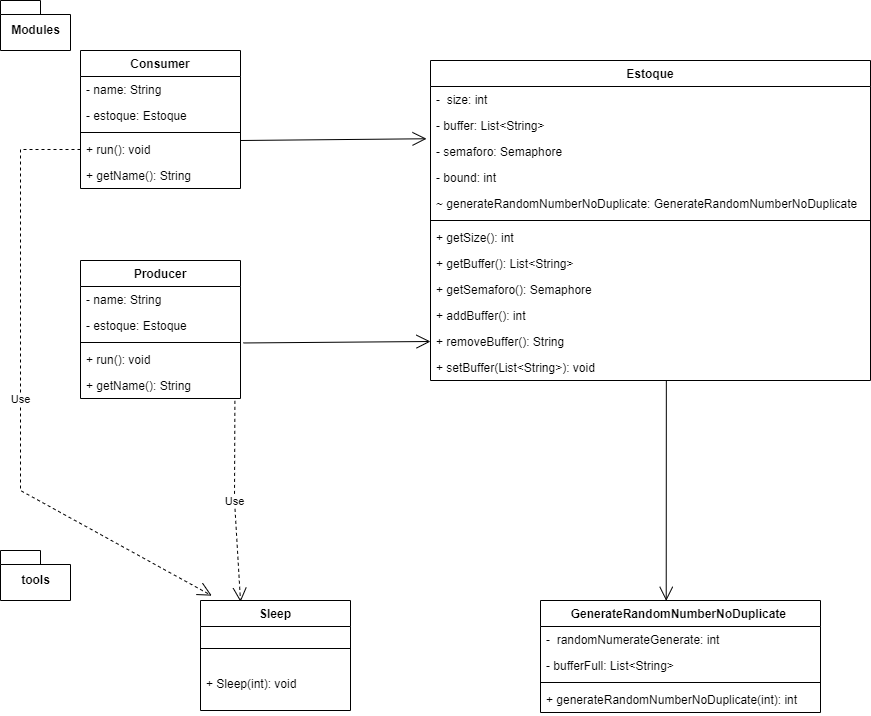

The diagram above was exported from draw.io. Its source (the exported page's mxGraphModel, read from the mxfile embedded in the PNG):
<mxGraphModel dx="1790" dy="776" grid="1" gridSize="10" guides="1" tooltips="1" connect="1" arrows="1" fold="1" page="1" pageScale="1" pageWidth="3300" pageHeight="4681" math="0" shadow="0">
  <root>
    <mxCell id="0" />
    <mxCell id="1" parent="0" />
    <mxCell id="mr2nZHwJqdMg3N2K91bs-6" value="Consumer" style="swimlane;fontStyle=1;align=center;verticalAlign=top;childLayout=stackLayout;horizontal=1;startSize=26;horizontalStack=0;resizeParent=1;resizeParentMax=0;resizeLast=0;collapsible=1;marginBottom=0;" parent="1" vertex="1">
      <mxGeometry x="100" y="150" width="160" height="138" as="geometry" />
    </mxCell>
    <mxCell id="mr2nZHwJqdMg3N2K91bs-7" value="- name: String&#10;" style="text;strokeColor=none;fillColor=none;align=left;verticalAlign=top;spacingLeft=4;spacingRight=4;overflow=hidden;rotatable=0;points=[[0,0.5],[1,0.5]];portConstraint=eastwest;" parent="mr2nZHwJqdMg3N2K91bs-6" vertex="1">
      <mxGeometry y="26" width="160" height="26" as="geometry" />
    </mxCell>
    <mxCell id="mr2nZHwJqdMg3N2K91bs-10" value="- estoque: Estoque&#10;" style="text;strokeColor=none;fillColor=none;align=left;verticalAlign=top;spacingLeft=4;spacingRight=4;overflow=hidden;rotatable=0;points=[[0,0.5],[1,0.5]];portConstraint=eastwest;" parent="mr2nZHwJqdMg3N2K91bs-6" vertex="1">
      <mxGeometry y="52" width="160" height="26" as="geometry" />
    </mxCell>
    <mxCell id="mr2nZHwJqdMg3N2K91bs-8" value="" style="line;strokeWidth=1;fillColor=none;align=left;verticalAlign=middle;spacingTop=-1;spacingLeft=3;spacingRight=3;rotatable=0;labelPosition=right;points=[];portConstraint=eastwest;strokeColor=inherit;" parent="mr2nZHwJqdMg3N2K91bs-6" vertex="1">
      <mxGeometry y="78" width="160" height="8" as="geometry" />
    </mxCell>
    <mxCell id="mr2nZHwJqdMg3N2K91bs-9" value="+ run(): void" style="text;strokeColor=none;fillColor=none;align=left;verticalAlign=top;spacingLeft=4;spacingRight=4;overflow=hidden;rotatable=0;points=[[0,0.5],[1,0.5]];portConstraint=eastwest;" parent="mr2nZHwJqdMg3N2K91bs-6" vertex="1">
      <mxGeometry y="86" width="160" height="26" as="geometry" />
    </mxCell>
    <mxCell id="mr2nZHwJqdMg3N2K91bs-11" value="+ getName(): String" style="text;strokeColor=none;fillColor=none;align=left;verticalAlign=top;spacingLeft=4;spacingRight=4;overflow=hidden;rotatable=0;points=[[0,0.5],[1,0.5]];portConstraint=eastwest;" parent="mr2nZHwJqdMg3N2K91bs-6" vertex="1">
      <mxGeometry y="112" width="160" height="26" as="geometry" />
    </mxCell>
    <mxCell id="mr2nZHwJqdMg3N2K91bs-12" value="Producer" style="swimlane;fontStyle=1;align=center;verticalAlign=top;childLayout=stackLayout;horizontal=1;startSize=26;horizontalStack=0;resizeParent=1;resizeParentMax=0;resizeLast=0;collapsible=1;marginBottom=0;" parent="1" vertex="1">
      <mxGeometry x="100" y="360" width="160" height="138" as="geometry" />
    </mxCell>
    <mxCell id="mr2nZHwJqdMg3N2K91bs-13" value="- name: String&#10;" style="text;strokeColor=none;fillColor=none;align=left;verticalAlign=top;spacingLeft=4;spacingRight=4;overflow=hidden;rotatable=0;points=[[0,0.5],[1,0.5]];portConstraint=eastwest;" parent="mr2nZHwJqdMg3N2K91bs-12" vertex="1">
      <mxGeometry y="26" width="160" height="26" as="geometry" />
    </mxCell>
    <mxCell id="mr2nZHwJqdMg3N2K91bs-14" value="- estoque: Estoque&#10;" style="text;strokeColor=none;fillColor=none;align=left;verticalAlign=top;spacingLeft=4;spacingRight=4;overflow=hidden;rotatable=0;points=[[0,0.5],[1,0.5]];portConstraint=eastwest;" parent="mr2nZHwJqdMg3N2K91bs-12" vertex="1">
      <mxGeometry y="52" width="160" height="26" as="geometry" />
    </mxCell>
    <mxCell id="mr2nZHwJqdMg3N2K91bs-15" value="" style="line;strokeWidth=1;fillColor=none;align=left;verticalAlign=middle;spacingTop=-1;spacingLeft=3;spacingRight=3;rotatable=0;labelPosition=right;points=[];portConstraint=eastwest;strokeColor=inherit;" parent="mr2nZHwJqdMg3N2K91bs-12" vertex="1">
      <mxGeometry y="78" width="160" height="8" as="geometry" />
    </mxCell>
    <mxCell id="mr2nZHwJqdMg3N2K91bs-16" value="+ run(): void" style="text;strokeColor=none;fillColor=none;align=left;verticalAlign=top;spacingLeft=4;spacingRight=4;overflow=hidden;rotatable=0;points=[[0,0.5],[1,0.5]];portConstraint=eastwest;" parent="mr2nZHwJqdMg3N2K91bs-12" vertex="1">
      <mxGeometry y="86" width="160" height="26" as="geometry" />
    </mxCell>
    <mxCell id="mr2nZHwJqdMg3N2K91bs-17" value="+ getName(): String" style="text;strokeColor=none;fillColor=none;align=left;verticalAlign=top;spacingLeft=4;spacingRight=4;overflow=hidden;rotatable=0;points=[[0,0.5],[1,0.5]];portConstraint=eastwest;" parent="mr2nZHwJqdMg3N2K91bs-12" vertex="1">
      <mxGeometry y="112" width="160" height="26" as="geometry" />
    </mxCell>
    <mxCell id="mr2nZHwJqdMg3N2K91bs-18" value="Estoque" style="swimlane;fontStyle=1;align=center;verticalAlign=top;childLayout=stackLayout;horizontal=1;startSize=26;horizontalStack=0;resizeParent=1;resizeParentMax=0;resizeLast=0;collapsible=1;marginBottom=0;" parent="1" vertex="1">
      <mxGeometry x="450" y="160" width="440" height="320" as="geometry" />
    </mxCell>
    <mxCell id="mr2nZHwJqdMg3N2K91bs-19" value="-  size: int&#10;" style="text;strokeColor=none;fillColor=none;align=left;verticalAlign=top;spacingLeft=4;spacingRight=4;overflow=hidden;rotatable=0;points=[[0,0.5],[1,0.5]];portConstraint=eastwest;" parent="mr2nZHwJqdMg3N2K91bs-18" vertex="1">
      <mxGeometry y="26" width="440" height="26" as="geometry" />
    </mxCell>
    <mxCell id="mr2nZHwJqdMg3N2K91bs-20" value="- buffer: List&lt;String&gt;&#10;&#10;" style="text;strokeColor=none;fillColor=none;align=left;verticalAlign=top;spacingLeft=4;spacingRight=4;overflow=hidden;rotatable=0;points=[[0,0.5],[1,0.5]];portConstraint=eastwest;" parent="mr2nZHwJqdMg3N2K91bs-18" vertex="1">
      <mxGeometry y="52" width="440" height="26" as="geometry" />
    </mxCell>
    <mxCell id="mr2nZHwJqdMg3N2K91bs-24" value="- semaforo: Semaphore" style="text;strokeColor=none;fillColor=none;align=left;verticalAlign=top;spacingLeft=4;spacingRight=4;overflow=hidden;rotatable=0;points=[[0,0.5],[1,0.5]];portConstraint=eastwest;" parent="mr2nZHwJqdMg3N2K91bs-18" vertex="1">
      <mxGeometry y="78" width="440" height="26" as="geometry" />
    </mxCell>
    <mxCell id="mr2nZHwJqdMg3N2K91bs-25" value="- bound: int" style="text;strokeColor=none;fillColor=none;align=left;verticalAlign=top;spacingLeft=4;spacingRight=4;overflow=hidden;rotatable=0;points=[[0,0.5],[1,0.5]];portConstraint=eastwest;" parent="mr2nZHwJqdMg3N2K91bs-18" vertex="1">
      <mxGeometry y="104" width="440" height="26" as="geometry" />
    </mxCell>
    <mxCell id="mr2nZHwJqdMg3N2K91bs-26" value="~ generateRandomNumberNoDuplicate: GenerateRandomNumberNoDuplicate " style="text;strokeColor=none;fillColor=none;align=left;verticalAlign=top;spacingLeft=4;spacingRight=4;overflow=hidden;rotatable=0;points=[[0,0.5],[1,0.5]];portConstraint=eastwest;" parent="mr2nZHwJqdMg3N2K91bs-18" vertex="1">
      <mxGeometry y="130" width="440" height="26" as="geometry" />
    </mxCell>
    <mxCell id="mr2nZHwJqdMg3N2K91bs-21" value="" style="line;strokeWidth=1;fillColor=none;align=left;verticalAlign=middle;spacingTop=-1;spacingLeft=3;spacingRight=3;rotatable=0;labelPosition=right;points=[];portConstraint=eastwest;strokeColor=inherit;" parent="mr2nZHwJqdMg3N2K91bs-18" vertex="1">
      <mxGeometry y="156" width="440" height="8" as="geometry" />
    </mxCell>
    <mxCell id="mr2nZHwJqdMg3N2K91bs-22" value="+ getSize(): int" style="text;strokeColor=none;fillColor=none;align=left;verticalAlign=top;spacingLeft=4;spacingRight=4;overflow=hidden;rotatable=0;points=[[0,0.5],[1,0.5]];portConstraint=eastwest;" parent="mr2nZHwJqdMg3N2K91bs-18" vertex="1">
      <mxGeometry y="164" width="440" height="26" as="geometry" />
    </mxCell>
    <mxCell id="mr2nZHwJqdMg3N2K91bs-23" value="+ getBuffer(): List&lt;String&gt;" style="text;strokeColor=none;fillColor=none;align=left;verticalAlign=top;spacingLeft=4;spacingRight=4;overflow=hidden;rotatable=0;points=[[0,0.5],[1,0.5]];portConstraint=eastwest;" parent="mr2nZHwJqdMg3N2K91bs-18" vertex="1">
      <mxGeometry y="190" width="440" height="26" as="geometry" />
    </mxCell>
    <mxCell id="GRNgrqNI8iaZsD9HYSvK-1" value="+ getSemaforo(): Semaphore " style="text;strokeColor=none;fillColor=none;align=left;verticalAlign=top;spacingLeft=4;spacingRight=4;overflow=hidden;rotatable=0;points=[[0,0.5],[1,0.5]];portConstraint=eastwest;" parent="mr2nZHwJqdMg3N2K91bs-18" vertex="1">
      <mxGeometry y="216" width="440" height="26" as="geometry" />
    </mxCell>
    <mxCell id="GRNgrqNI8iaZsD9HYSvK-2" value="+ addBuffer(): int&#10;" style="text;strokeColor=none;fillColor=none;align=left;verticalAlign=top;spacingLeft=4;spacingRight=4;overflow=hidden;rotatable=0;points=[[0,0.5],[1,0.5]];portConstraint=eastwest;" parent="mr2nZHwJqdMg3N2K91bs-18" vertex="1">
      <mxGeometry y="242" width="440" height="26" as="geometry" />
    </mxCell>
    <mxCell id="GRNgrqNI8iaZsD9HYSvK-3" value="+ removeBuffer(): String&#10;" style="text;strokeColor=none;fillColor=none;align=left;verticalAlign=top;spacingLeft=4;spacingRight=4;overflow=hidden;rotatable=0;points=[[0,0.5],[1,0.5]];portConstraint=eastwest;" parent="mr2nZHwJqdMg3N2K91bs-18" vertex="1">
      <mxGeometry y="268" width="440" height="26" as="geometry" />
    </mxCell>
    <mxCell id="GRNgrqNI8iaZsD9HYSvK-4" value="+ setBuffer(List&lt;String&gt;): void&#10;" style="text;strokeColor=none;fillColor=none;align=left;verticalAlign=top;spacingLeft=4;spacingRight=4;overflow=hidden;rotatable=0;points=[[0,0.5],[1,0.5]];portConstraint=eastwest;" parent="mr2nZHwJqdMg3N2K91bs-18" vertex="1">
      <mxGeometry y="294" width="440" height="26" as="geometry" />
    </mxCell>
    <mxCell id="mr2nZHwJqdMg3N2K91bs-28" value="Modules" style="shape=folder;fontStyle=1;spacingTop=10;tabWidth=40;tabHeight=14;tabPosition=left;html=1;" parent="1" vertex="1">
      <mxGeometry x="20" y="100" width="70" height="50" as="geometry" />
    </mxCell>
    <mxCell id="mr2nZHwJqdMg3N2K91bs-29" value="tools" style="shape=folder;fontStyle=1;spacingTop=10;tabWidth=40;tabHeight=14;tabPosition=left;html=1;" parent="1" vertex="1">
      <mxGeometry x="20" y="650" width="70" height="50" as="geometry" />
    </mxCell>
    <mxCell id="mr2nZHwJqdMg3N2K91bs-30" value="GenerateRandomNumberNoDuplicate " style="swimlane;fontStyle=1;align=center;verticalAlign=top;childLayout=stackLayout;horizontal=1;startSize=26;horizontalStack=0;resizeParent=1;resizeParentMax=0;resizeLast=0;collapsible=1;marginBottom=0;" parent="1" vertex="1">
      <mxGeometry x="560" y="700" width="280" height="112" as="geometry" />
    </mxCell>
    <mxCell id="mr2nZHwJqdMg3N2K91bs-31" value="-  randomNumerateGenerate: int&#10;" style="text;strokeColor=none;fillColor=none;align=left;verticalAlign=top;spacingLeft=4;spacingRight=4;overflow=hidden;rotatable=0;points=[[0,0.5],[1,0.5]];portConstraint=eastwest;" parent="mr2nZHwJqdMg3N2K91bs-30" vertex="1">
      <mxGeometry y="26" width="280" height="26" as="geometry" />
    </mxCell>
    <mxCell id="mr2nZHwJqdMg3N2K91bs-32" value="- bufferFull: List&lt;String&gt;&#10;&#10;" style="text;strokeColor=none;fillColor=none;align=left;verticalAlign=top;spacingLeft=4;spacingRight=4;overflow=hidden;rotatable=0;points=[[0,0.5],[1,0.5]];portConstraint=eastwest;" parent="mr2nZHwJqdMg3N2K91bs-30" vertex="1">
      <mxGeometry y="52" width="280" height="26" as="geometry" />
    </mxCell>
    <mxCell id="mr2nZHwJqdMg3N2K91bs-36" value="" style="line;strokeWidth=1;fillColor=none;align=left;verticalAlign=middle;spacingTop=-1;spacingLeft=3;spacingRight=3;rotatable=0;labelPosition=right;points=[];portConstraint=eastwest;strokeColor=inherit;" parent="mr2nZHwJqdMg3N2K91bs-30" vertex="1">
      <mxGeometry y="78" width="280" height="8" as="geometry" />
    </mxCell>
    <mxCell id="mr2nZHwJqdMg3N2K91bs-37" value="+ generateRandomNumberNoDuplicate(int): int" style="text;strokeColor=none;fillColor=none;align=left;verticalAlign=top;spacingLeft=4;spacingRight=4;overflow=hidden;rotatable=0;points=[[0,0.5],[1,0.5]];portConstraint=eastwest;" parent="mr2nZHwJqdMg3N2K91bs-30" vertex="1">
      <mxGeometry y="86" width="280" height="26" as="geometry" />
    </mxCell>
    <mxCell id="GRNgrqNI8iaZsD9HYSvK-5" value="Sleep" style="swimlane;fontStyle=1;align=center;verticalAlign=top;childLayout=stackLayout;horizontal=1;startSize=26;horizontalStack=0;resizeParent=1;resizeParentMax=0;resizeLast=0;collapsible=1;marginBottom=0;" parent="1" vertex="1">
      <mxGeometry x="220" y="700" width="150" height="110" as="geometry" />
    </mxCell>
    <mxCell id="GRNgrqNI8iaZsD9HYSvK-7" value="" style="line;strokeWidth=1;fillColor=none;align=left;verticalAlign=middle;spacingTop=-1;spacingLeft=3;spacingRight=3;rotatable=0;labelPosition=right;points=[];portConstraint=eastwest;strokeColor=inherit;" parent="GRNgrqNI8iaZsD9HYSvK-5" vertex="1">
      <mxGeometry y="26" width="150" height="44" as="geometry" />
    </mxCell>
    <mxCell id="GRNgrqNI8iaZsD9HYSvK-8" value="+ Sleep(int): void" style="text;strokeColor=none;fillColor=none;align=left;verticalAlign=top;spacingLeft=4;spacingRight=4;overflow=hidden;rotatable=0;points=[[0,0.5],[1,0.5]];portConstraint=eastwest;" parent="GRNgrqNI8iaZsD9HYSvK-5" vertex="1">
      <mxGeometry y="70" width="150" height="40" as="geometry" />
    </mxCell>
    <mxCell id="GRNgrqNI8iaZsD9HYSvK-19" value="" style="endArrow=open;endFill=1;endSize=12;html=1;rounded=0;exitX=0.536;exitY=1;exitDx=0;exitDy=0;exitPerimeter=0;entryX=0.449;entryY=0.003;entryDx=0;entryDy=0;entryPerimeter=0;" parent="1" source="GRNgrqNI8iaZsD9HYSvK-4" target="mr2nZHwJqdMg3N2K91bs-30" edge="1">
      <mxGeometry width="160" relative="1" as="geometry">
        <mxPoint x="370" y="670" as="sourcePoint" />
        <mxPoint x="530" y="670" as="targetPoint" />
      </mxGeometry>
    </mxCell>
    <mxCell id="GRNgrqNI8iaZsD9HYSvK-22" value="" style="endArrow=open;endFill=1;endSize=12;html=1;rounded=0;entryX=-0.009;entryY=1.01;entryDx=0;entryDy=0;entryPerimeter=0;" parent="1" target="mr2nZHwJqdMg3N2K91bs-20" edge="1">
      <mxGeometry width="160" relative="1" as="geometry">
        <mxPoint x="260" y="240" as="sourcePoint" />
        <mxPoint x="450" y="225" as="targetPoint" />
      </mxGeometry>
    </mxCell>
    <mxCell id="GRNgrqNI8iaZsD9HYSvK-23" value="" style="endArrow=open;endFill=1;endSize=12;html=1;rounded=0;entryX=0;entryY=0.5;entryDx=0;entryDy=0;exitX=1.018;exitY=1.172;exitDx=0;exitDy=0;exitPerimeter=0;" parent="1" source="mr2nZHwJqdMg3N2K91bs-14" target="GRNgrqNI8iaZsD9HYSvK-3" edge="1">
      <mxGeometry width="160" relative="1" as="geometry">
        <mxPoint x="260" y="430" as="sourcePoint" />
        <mxPoint x="420" y="430" as="targetPoint" />
        <Array as="points" />
      </mxGeometry>
    </mxCell>
    <mxCell id="GRNgrqNI8iaZsD9HYSvK-32" value="Use" style="endArrow=open;endSize=12;dashed=1;html=1;rounded=0;exitX=0.965;exitY=1.091;exitDx=0;exitDy=0;exitPerimeter=0;entryX=0.267;entryY=0.013;entryDx=0;entryDy=0;entryPerimeter=0;" parent="1" source="mr2nZHwJqdMg3N2K91bs-17" target="GRNgrqNI8iaZsD9HYSvK-5" edge="1">
      <mxGeometry width="160" relative="1" as="geometry">
        <mxPoint x="340" y="660" as="sourcePoint" />
        <mxPoint x="254" y="690" as="targetPoint" />
        <Array as="points">
          <mxPoint x="254" y="600" />
        </Array>
      </mxGeometry>
    </mxCell>
    <mxCell id="GRNgrqNI8iaZsD9HYSvK-33" value="Use" style="endArrow=open;endSize=12;dashed=1;html=1;rounded=0;exitX=0;exitY=0.5;exitDx=0;exitDy=0;entryX=0.075;entryY=-0.044;entryDx=0;entryDy=0;entryPerimeter=0;" parent="1" source="mr2nZHwJqdMg3N2K91bs-9" target="GRNgrqNI8iaZsD9HYSvK-5" edge="1">
      <mxGeometry width="160" relative="1" as="geometry">
        <mxPoint x="40" y="420" as="sourcePoint" />
        <mxPoint x="200" y="420" as="targetPoint" />
        <Array as="points">
          <mxPoint x="40" y="249" />
          <mxPoint x="40" y="590" />
        </Array>
      </mxGeometry>
    </mxCell>
  </root>
</mxGraphModel>